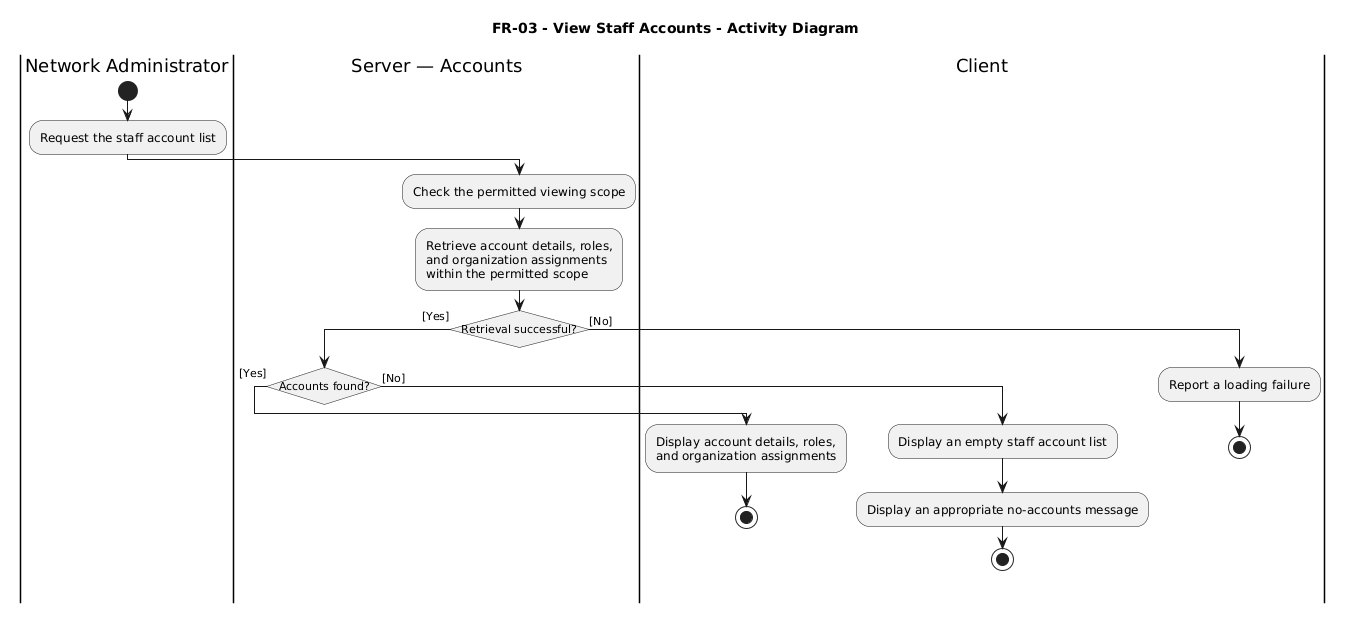

The diagram above was rendered by PlantUML. Its source (embedded in the PNG):
@startuml
title FR-03 - View Staff Accounts - Activity Diagram

skinparam monochrome true
skinparam shadowing false
skinparam conditionStyle InsideDiamond

|Network Administrator|
start
:Request the staff account list;

|Server — Accounts|
:Check the permitted viewing scope;
:Retrieve account details, roles,\nand organization assignments\nwithin the permitted scope;

if (Retrieval successful?) then ([Yes])

  if (Accounts found?) then ([Yes])
    |Client|
    :Display account details, roles,\nand organization assignments;
    stop

  else ([No])
    |Client|
    :Display an empty staff account list;
    :Display an appropriate no-accounts message;
    stop
  endif

else ([No])
  |Client|
  :Report a loading failure;
  stop
endif
@enduml